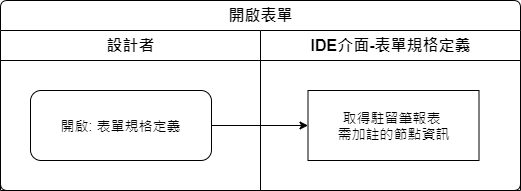

The diagram above was exported from draw.io. Its source (the exported page's mxGraphModel, read from the mxfile embedded in the PNG):
<mxGraphModel dx="1020" dy="611" grid="1" gridSize="10" guides="1" tooltips="1" connect="1" arrows="1" fold="1" page="1" pageScale="1" pageWidth="827" pageHeight="1169" math="0" shadow="0">
  <root>
    <mxCell id="U_lyLmbobFjUui3_nVD5-0" />
    <mxCell id="U_lyLmbobFjUui3_nVD5-1" parent="U_lyLmbobFjUui3_nVD5-0" />
    <mxCell id="U_lyLmbobFjUui3_nVD5-2" value="開啟表單" style="swimlane;html=1;childLayout=stackLayout;resizeParent=1;resizeParentMax=0;strokeWidth=1;fontSize=16;rounded=1;arcSize=8;startSize=30;labelBackgroundColor=none;align=center;" parent="U_lyLmbobFjUui3_nVD5-1" vertex="1">
      <mxGeometry x="150" y="140" width="520" height="190" as="geometry" />
    </mxCell>
    <mxCell id="U_lyLmbobFjUui3_nVD5-3" value="設計者" style="swimlane;html=1;startSize=30;fontSize=16;strokeWidth=1;" parent="U_lyLmbobFjUui3_nVD5-2" vertex="1">
      <mxGeometry y="30" width="260" height="160" as="geometry" />
    </mxCell>
    <mxCell id="U_lyLmbobFjUui3_nVD5-4" value="開啟: 表單規格定義" style="rounded=1;whiteSpace=wrap;html=1;strokeWidth=1;fontSize=14;" parent="U_lyLmbobFjUui3_nVD5-3" vertex="1">
      <mxGeometry x="30" y="60" width="181" height="70" as="geometry" />
    </mxCell>
    <mxCell id="U_lyLmbobFjUui3_nVD5-5" value="IDE介面-表單規格定義" style="swimlane;html=1;startSize=30;fontSize=16;strokeWidth=1;" parent="U_lyLmbobFjUui3_nVD5-2" vertex="1">
      <mxGeometry x="260" y="30" width="260" height="160" as="geometry" />
    </mxCell>
    <mxCell id="U_lyLmbobFjUui3_nVD5-6" value="取得駐留筆報表&amp;nbsp;&lt;br&gt;需加註的節點資訊" style="rounded=0;whiteSpace=wrap;html=1;strokeWidth=1;fontSize=14;" parent="U_lyLmbobFjUui3_nVD5-5" vertex="1">
      <mxGeometry x="47.5" y="60" width="171" height="70" as="geometry" />
    </mxCell>
    <mxCell id="U_lyLmbobFjUui3_nVD5-7" style="edgeStyle=orthogonalEdgeStyle;rounded=0;orthogonalLoop=1;jettySize=auto;html=1;" parent="U_lyLmbobFjUui3_nVD5-2" source="U_lyLmbobFjUui3_nVD5-4" target="U_lyLmbobFjUui3_nVD5-6" edge="1">
      <mxGeometry relative="1" as="geometry" />
    </mxCell>
  </root>
</mxGraphModel>